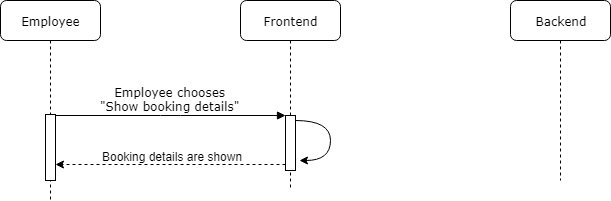

The diagram above was exported from draw.io. Its source (the exported page's mxGraphModel, read from the mxfile embedded in the PNG):
<mxGraphModel dx="717" dy="389" grid="1" gridSize="10" guides="1" tooltips="1" connect="1" arrows="1" fold="1" page="1" pageScale="1" pageWidth="1100" pageHeight="850" background="#ffffff" math="0" shadow="0">
  <root>
    <mxCell id="0" />
    <mxCell id="1" parent="0" />
    <mxCell id="7baba1c4bc27f4b0-2" value="Frontend" style="shape=umlLifeline;perimeter=lifelinePerimeter;whiteSpace=wrap;html=1;container=1;collapsible=0;recursiveResize=0;outlineConnect=0;rounded=1;shadow=0;comic=0;labelBackgroundColor=none;strokeColor=#000000;strokeWidth=1;fillColor=#FFFFFF;fontFamily=Verdana;fontSize=12;fontColor=#000000;align=center;" parent="1" vertex="1">
      <mxGeometry x="340" y="80" width="100" height="190" as="geometry" />
    </mxCell>
    <mxCell id="7baba1c4bc27f4b0-10" value="" style="html=1;points=[];perimeter=orthogonalPerimeter;rounded=0;shadow=0;comic=0;labelBackgroundColor=none;strokeColor=#000000;strokeWidth=1;fillColor=#FFFFFF;fontFamily=Verdana;fontSize=12;fontColor=#000000;align=center;" parent="7baba1c4bc27f4b0-2" vertex="1">
      <mxGeometry x="45" y="115" width="10" height="55" as="geometry" />
    </mxCell>
    <mxCell id="3xH7sBBDqJ7cEZHXckTn-5" value="" style="endArrow=classic;html=1;rounded=1;dashed=1;" parent="7baba1c4bc27f4b0-2" target="7baba1c4bc27f4b0-9" edge="1">
      <mxGeometry width="50" height="50" relative="1" as="geometry">
        <mxPoint x="45" y="164" as="sourcePoint" />
        <mxPoint x="95" y="114" as="targetPoint" />
      </mxGeometry>
    </mxCell>
    <mxCell id="7baba1c4bc27f4b0-3" value="Backend" style="shape=umlLifeline;perimeter=lifelinePerimeter;whiteSpace=wrap;html=1;container=1;collapsible=0;recursiveResize=0;outlineConnect=0;rounded=1;shadow=0;comic=0;labelBackgroundColor=none;strokeColor=#000000;strokeWidth=1;fillColor=#FFFFFF;fontFamily=Verdana;fontSize=12;fontColor=#000000;align=center;" parent="1" vertex="1">
      <mxGeometry x="610" y="80" width="100" height="180" as="geometry" />
    </mxCell>
    <mxCell id="7baba1c4bc27f4b0-13" value="" style="html=1;points=[];perimeter=orthogonalPerimeter;rounded=0;shadow=0;comic=0;labelBackgroundColor=none;strokeColor=#000000;strokeWidth=1;fillColor=#FFFFFF;fontFamily=Verdana;fontSize=12;fontColor=#000000;align=center;" parent="7baba1c4bc27f4b0-3" vertex="1">
      <mxGeometry x="45" y="110" width="10" as="geometry" />
    </mxCell>
    <mxCell id="7baba1c4bc27f4b0-8" value="Employee" style="shape=umlLifeline;perimeter=lifelinePerimeter;whiteSpace=wrap;html=1;container=1;collapsible=0;recursiveResize=0;outlineConnect=0;rounded=1;shadow=0;comic=0;labelBackgroundColor=none;strokeColor=#000000;strokeWidth=1;fillColor=#FFFFFF;fontFamily=Verdana;fontSize=12;fontColor=#000000;align=center;" parent="1" vertex="1">
      <mxGeometry x="100" y="80" width="100" height="200" as="geometry" />
    </mxCell>
    <mxCell id="7baba1c4bc27f4b0-9" value="" style="html=1;points=[];perimeter=orthogonalPerimeter;rounded=0;shadow=0;comic=0;labelBackgroundColor=none;strokeColor=#000000;strokeWidth=1;fillColor=#FFFFFF;fontFamily=Verdana;fontSize=12;fontColor=#000000;align=center;" parent="7baba1c4bc27f4b0-8" vertex="1">
      <mxGeometry x="45" y="114" width="10" height="66" as="geometry" />
    </mxCell>
    <mxCell id="7baba1c4bc27f4b0-11" value="Employee chooses&lt;br&gt;&quot;Show booking details&quot;" style="html=1;verticalAlign=bottom;endArrow=block;entryX=0;entryY=0;labelBackgroundColor=none;fontFamily=Verdana;fontSize=12;edgeStyle=elbowEdgeStyle;elbow=vertical;" parent="1" source="7baba1c4bc27f4b0-9" target="7baba1c4bc27f4b0-10" edge="1">
      <mxGeometry relative="1" as="geometry">
        <mxPoint x="220" y="190" as="sourcePoint" />
      </mxGeometry>
    </mxCell>
    <mxCell id="3xH7sBBDqJ7cEZHXckTn-2" value="" style="endArrow=classic;html=1;curved=1;" parent="1" edge="1">
      <mxGeometry width="50" height="50" relative="1" as="geometry">
        <mxPoint x="395" y="200" as="sourcePoint" />
        <mxPoint x="399" y="240" as="targetPoint" />
        <Array as="points">
          <mxPoint x="430" y="200" />
          <mxPoint x="430" y="240" />
        </Array>
      </mxGeometry>
    </mxCell>
    <mxCell id="AsW1KDMdwIpfu0pfQDN2-2" value="Booking details are shown" style="text;html=1;" parent="1" vertex="1">
      <mxGeometry x="200" y="222.5" width="130" height="30" as="geometry" />
    </mxCell>
  </root>
</mxGraphModel>